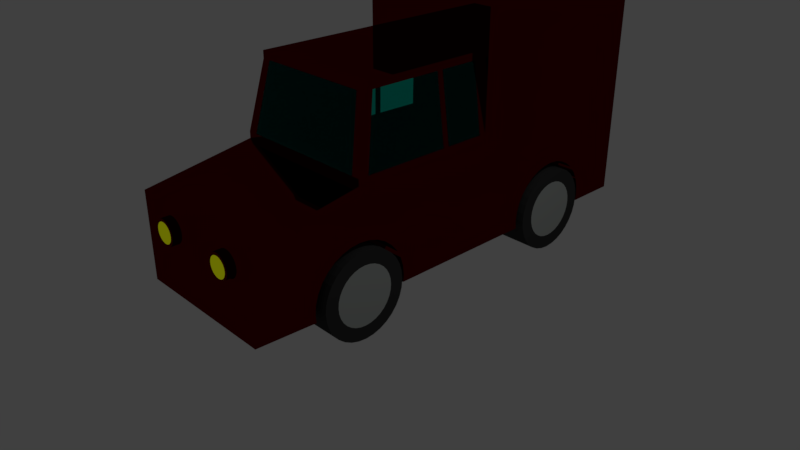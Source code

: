 # Source: BigTruckModel.blend  (saved by Blender 2.78.0; exported with 4.5.12 LTS)
import bpy
from mathutils import Matrix  # noqa: F401  (used for matrix-valued properties, if any)

bpy.ops.wm.read_factory_settings(use_empty=True)
scene = bpy.context.scene
scene.name = 'Scene'

# ---- collections
col_collection_1 = bpy.data.collections.new('Collection 1'); scene.collection.children.link(col_collection_1)

# ---- materials (node trees are filled in below, after node groups)
mat_tire = bpy.data.materials.new('tire')
mat_tire.alpha_threshold = 0.0
mat_tire.roughness = 0.5
mat_wheel_002 = bpy.data.materials.new('Wheel.002')
mat_wheel_002.alpha_threshold = 0.0
mat_wheel_002.roughness = 0.5
mat_bodyred = bpy.data.materials.new('BodyRED')
mat_bodyred.alpha_threshold = 0.0
mat_bodyred.roughness = 0.5
mat_windows = bpy.data.materials.new('WINDOWS')
mat_windows.alpha_threshold = 0.0
mat_windows.roughness = 0.5
mat_light = bpy.data.materials.new('LIGHT')
mat_light.alpha_threshold = 0.0
mat_light.roughness = 0.5

# ---- material node trees
mat_tire.use_nodes = True; mat_tire.node_tree.nodes.clear()
_N = mat_tire.node_tree.nodes; _L = mat_tire.node_tree.links
n0 = _N.new('ShaderNodeOutputMaterial'); n0.name = 'Material Output'; n0.location = (300, 300)
n1 = _N.new('ShaderNodeBsdfDiffuse'); n1.name = 'Diffuse BSDF'; n1.location = (10, 300)
n1.inputs[0].default_value = (0.04203, 0.04203, 0.04203, 1.0)
_L.new(n1.outputs[0], n0.inputs[0])
n0.is_active_output = True
mat_wheel_002.use_nodes = True; mat_wheel_002.node_tree.nodes.clear()
_N = mat_wheel_002.node_tree.nodes; _L = mat_wheel_002.node_tree.links
n0 = _N.new('ShaderNodeOutputMaterial'); n0.name = 'Material Output'; n0.location = (300, 300)
n1 = _N.new('ShaderNodeBsdfDiffuse'); n1.name = 'Diffuse BSDF'; n1.location = (10, 300)
n1.inputs[0].default_value = (0.4389, 0.4672, 0.4479, 1.0)
_L.new(n1.outputs[0], n0.inputs[0])
n0.is_active_output = True
mat_bodyred.use_nodes = True; mat_bodyred.node_tree.nodes.clear()
_N = mat_bodyred.node_tree.nodes; _L = mat_bodyred.node_tree.links
n0 = _N.new('ShaderNodeOutputMaterial'); n0.name = 'Material Output'; n0.location = (300, 300)
n1 = _N.new('ShaderNodeBsdfAnisotropic'); n1.name = 'Glossy BSDF'; n1.location = (10, 300)
n1.distribution = 'GGX'
n1.inputs[0].default_value = (0.1329, 0.0, 0.001623, 1.0)
n1.inputs[1].default_value = 0.0
_L.new(n1.outputs[0], n0.inputs[0])
n0.is_active_output = True
mat_windows.use_nodes = True; mat_windows.node_tree.nodes.clear()
_N = mat_windows.node_tree.nodes; _L = mat_windows.node_tree.links
n0 = _N.new('ShaderNodeOutputMaterial'); n0.name = 'Material Output'; n0.location = (300, 300)
n1 = _N.new('ShaderNodeBsdfGlass'); n1.name = 'Glass BSDF'; n1.location = (10, 300)
n1.distribution = 'BECKMANN'
n1.inputs[0].default_value = (0.0, 0.8, 0.6873, 1.0)
n1.inputs[2].default_value = 1.45
_L.new(n1.outputs[0], n0.inputs[0])
n0.is_active_output = True
mat_light.use_nodes = True; mat_light.node_tree.nodes.clear()
_N = mat_light.node_tree.nodes; _L = mat_light.node_tree.links
n0 = _N.new('ShaderNodeOutputMaterial'); n0.name = 'Material Output'; n0.location = (300, 300)
n1 = _N.new('ShaderNodeEmission'); n1.name = 'Emission'; n1.location = (10, 300)
n1.inputs[0].default_value = (0.14, 0.1523, 0.0007241, 1.0)
_L.new(n1.outputs[0], n0.inputs[0])
n0.is_active_output = True

# ---- world
world_world = bpy.data.worlds.new('World'); scene.world = world_world
world_world.color = (0.05088, 0.05088, 0.05088)
world_world.use_sun_shadow = False
world_world.sun_shadow_jitter_overblur = 0.0
world_world.cycles.sampling_method = 'MANUAL'

# ---- cameras
cam_camera = bpy.data.cameras.new('Camera')
cam_camera.clip_end = 100.0
cam_camera.lens = 35.0
cam_camera.sensor_width = 32.0
cam_camera.sensor_height = 18.0
cam_camera.ortho_scale = 7.314
cam_camera.dof.focus_distance = 0.0

# ---- lights
light_lamp = bpy.data.lights.new('Lamp', 'POINT')
light_lamp.transmission_factor = 0.0
light_lamp.cutoff_distance = 30.0
light_lamp.energy = 100.0
light_lamp.shadow_buffer_clip_start = 1.001
light_lamp.shadow_soft_size = 0.1
light_lamp.shadow_maximum_resolution = 0.006
light_lamp.use_absolute_resolution = True

# ---- meshes
me_cylinder_002 = bpy.data.meshes.new('Cylinder.002')
me_cylinder_002.from_pydata([(1.854e-07, -4.201, 3.578), (1.713e-07, -4.201, 5.318), (0.1697, -4.218, 3.578), (0.1697, -4.218, 5.318), (0.3328, -4.267, 3.578), (0.3328, -4.267, 5.318), (0.4832, -4.347, 3.578), (0.4832, -4.347, 5.318), (0.615, -4.456, 3.578), (0.615, -4.456, 5.318), (0.7231, -4.587, 3.578), (0.7231, -4.587, 5.318), (0.8035, -4.738, 3.578), (0.8035, -4.738, 5.318), (0.853, -4.901, 3.578), (0.853, -4.901, 5.318), (0.8697, -5.07, 3.578), (0.8697, -5.07, 5.318), (0.853, -5.24, 3.578), (0.853, -5.24, 5.318), (0.8035, -5.403, 3.578), (0.8035, -5.403, 5.318), (0.7231, -5.554, 3.578), (0.7231, -5.554, 5.318), (0.615, -5.685, 3.578), (0.615, -5.685, 5.318), (0.4832, -5.794, 3.578), (0.4832, -5.794, 5.318), (0.3328, -5.874, 3.578), (0.3328, -5.874, 5.318), (0.1697, -5.923, 3.578), (0.1697, -5.923, 5.318), (-8.086e-08, -5.94, 3.578), (-9.505e-08, -5.94, 5.318), (-0.1697, -5.923, 3.578), (-0.1697, -5.923, 5.318), (-0.3328, -5.874, 3.578), (-0.3328, -5.874, 5.318), (-0.4832, -5.794, 3.578), (-0.4832, -5.794, 5.318), (-0.615, -5.685, 3.578), (-0.615, -5.685, 5.318), (-0.7231, -5.554, 3.578), (-0.7231, -5.554, 5.318), (-0.8035, -5.403, 3.578), (-0.8035, -5.403, 5.318), (-0.853, -5.24, 3.578), (-0.853, -5.24, 5.318), (-0.8697, -5.07, 3.578), (-0.8697, -5.07, 5.318), (-0.853, -4.901, 3.578), (-0.853, -4.901, 5.318), (-0.8035, -4.738, 3.578), (-0.8035, -4.738, 5.318), (-0.7231, -4.587, 3.578), (-0.7231, -4.587, 5.318), (-0.615, -4.456, 3.578), (-0.615, -4.456, 5.318), (-0.4832, -4.347, 3.578), (-0.4832, -4.347, 5.318), (-0.3328, -4.267, 3.578), (-0.3328, -4.267, 5.318), (-0.1697, -4.218, 3.578), (-0.1697, -4.218, 5.318), (0.1162, -4.486, 5.318), (2.011e-07, -4.475, 5.318), (0.2279, -4.52, 5.318), (0.3309, -4.575, 5.318), (0.4212, -4.649, 5.318), (0.4952, -4.74, 5.318), (0.5503, -4.843, 5.318), (0.5842, -4.954, 5.318), (0.5956, -5.07, 5.318), (0.5842, -5.187, 5.318), (0.5503, -5.298, 5.318), (0.4952, -5.401, 5.318), (0.4212, -5.492, 5.318), (0.3309, -5.566, 5.318), (0.2279, -5.621, 5.318), (0.1162, -5.655, 5.318), (1.872e-08, -5.666, 5.318), (-0.1162, -5.655, 5.318), (-0.2279, -5.621, 5.318), (-0.3309, -5.566, 5.318), (-0.4212, -5.492, 5.318), (-0.4952, -5.401, 5.318), (-0.5503, -5.298, 5.318), (-0.5842, -5.187, 5.318), (-0.5956, -5.07, 5.318), (-0.5842, -4.954, 5.318), (-0.5503, -4.843, 5.318), (-0.4952, -4.74, 5.318), (-0.4212, -4.649, 5.318), (-0.3309, -4.575, 5.318), (-0.2279, -4.52, 5.318), (-0.1162, -4.486, 5.318), (1.854e-07, 0.8568, 3.578), (1.713e-07, 0.8568, 5.318), (0.1697, 0.8401, 3.578), (0.1697, 0.8401, 5.318), (0.3328, 0.7906, 3.578), (0.3328, 0.7906, 5.318), (0.4832, 0.7102, 3.578), (0.4832, 0.7102, 5.318), (0.615, 0.6021, 3.578), (0.615, 0.6021, 5.318), (0.7231, 0.4703, 3.578), (0.7231, 0.4703, 5.318), (0.8035, 0.3199, 3.578), (0.8035, 0.3199, 5.318), (0.853, 0.1568, 3.578), (0.853, 0.1568, 5.318), (0.8697, -0.01289, 3.578), (0.8697, -0.01289, 5.318), (0.853, -0.1826, 3.578), (0.853, -0.1826, 5.318), (0.8035, -0.3457, 3.578), (0.8035, -0.3457, 5.318), (0.7231, -0.4961, 3.578), (0.7231, -0.4961, 5.318), (0.615, -0.6278, 3.578), (0.615, -0.6278, 5.318), (0.4832, -0.736, 3.578), (0.4832, -0.736, 5.318), (0.3328, -0.8164, 3.578), (0.3328, -0.8164, 5.318), (0.1697, -0.8659, 3.578), (0.1697, -0.8659, 5.318), (-8.086e-08, -0.8826, 3.578), (-9.505e-08, -0.8826, 5.318), (-0.1697, -0.8659, 3.578), (-0.1697, -0.8659, 5.318), (-0.3328, -0.8164, 3.578), (-0.3328, -0.8164, 5.318), (-0.4832, -0.736, 3.578), (-0.4832, -0.736, 5.318), (-0.615, -0.6278, 3.578), (-0.615, -0.6278, 5.318), (-0.7231, -0.4961, 3.578), (-0.7231, -0.4961, 5.318), (-0.8035, -0.3457, 3.578), (-0.8035, -0.3457, 5.318), (-0.853, -0.1826, 3.578), (-0.853, -0.1826, 5.318), (-0.8697, -0.01289, 3.578), (-0.8697, -0.01289, 5.318), (-0.853, 0.1568, 3.578), (-0.853, 0.1568, 5.318), (-0.8035, 0.3199, 3.578), (-0.8035, 0.3199, 5.318), (-0.7231, 0.4703, 3.578), (-0.7231, 0.4703, 5.318), (-0.615, 0.6021, 3.578), (-0.615, 0.6021, 5.318), (-0.4832, 0.7102, 3.578), (-0.4832, 0.7102, 5.318), (-0.3328, 0.7906, 3.578), (-0.3328, 0.7906, 5.318), (-0.1697, 0.8401, 3.578), (-0.1697, 0.8401, 5.318), (0.1162, 0.5713, 5.318), (2.011e-07, 0.5827, 5.318), (0.2279, 0.5374, 5.318), (0.3309, 0.4823, 5.318), (0.4212, 0.4083, 5.318), (0.4952, 0.318, 5.318), (0.5503, 0.215, 5.318), (0.5842, 0.1033, 5.318), (0.5956, -0.01289, 5.318), (0.5842, -0.1291, 5.318), (0.5503, -0.2408, 5.318), (0.4952, -0.3438, 5.318), (0.4212, -0.4341, 5.318), (0.3309, -0.5081, 5.318), (0.2279, -0.5632, 5.318), (0.1162, -0.5971, 5.318), (1.872e-08, -0.6085, 5.318), (-0.1162, -0.5971, 5.318), (-0.2279, -0.5632, 5.318), (-0.3309, -0.5081, 5.318), (-0.4212, -0.4341, 5.318), (-0.4952, -0.3438, 5.318), (-0.5503, -0.2408, 5.318), (-0.5842, -0.1291, 5.318), (-0.5956, -0.01289, 5.318), (-0.5842, 0.1033, 5.318), (-0.5503, 0.215, 5.318), (-0.4952, 0.318, 5.318), (-0.4212, 0.4083, 5.318), (-0.3309, 0.4823, 5.318), (-0.2279, 0.5374, 5.318), (-0.1162, 0.5713, 5.318), (2.32e-07, -4.201, 0.8597), (1.681e-07, -4.201, -0.8796), (-0.1697, -4.218, 0.8597), (-0.1697, -4.218, -0.8796), (-0.3328, -4.267, 0.8597), (-0.3328, -4.267, -0.8796), (-0.4832, -4.347, 0.8597), (-0.4832, -4.347, -0.8796), (-0.615, -4.456, 0.8597), (-0.615, -4.456, -0.8796), (-0.7231, -4.587, 0.8597), (-0.7231, -4.587, -0.8796), (-0.8035, -4.738, 0.8597), (-0.8035, -4.738, -0.8796), (-0.853, -4.901, 0.8597), (-0.853, -4.901, -0.8796), (-0.8697, -5.07, 0.8597), (-0.8697, -5.07, -0.8796), (-0.853, -5.24, 0.8597), (-0.853, -5.24, -0.8796), (-0.8035, -5.403, 0.8597), (-0.8035, -5.403, -0.8796), (-0.7231, -5.554, 0.8597), (-0.7231, -5.554, -0.8796), (-0.615, -5.685, 0.8597), (-0.615, -5.685, -0.8796), (-0.4832, -5.794, 0.8597), (-0.4832, -5.794, -0.8796), (-0.3328, -5.874, 0.8597), (-0.3328, -5.874, -0.8796), (-0.1697, -5.923, 0.8597), (-0.1697, -5.923, -0.8796), (4.983e-07, -5.94, 0.8597), (4.344e-07, -5.94, -0.8796), (0.1697, -5.923, 0.8597), (0.1697, -5.923, -0.8796), (0.3328, -5.874, 0.8597), (0.3328, -5.874, -0.8796), (0.4832, -5.794, 0.8597), (0.4832, -5.794, -0.8796), (0.615, -5.685, 0.8597), (0.615, -5.685, -0.8796), (0.7231, -5.554, 0.8597), (0.7231, -5.554, -0.8796), (0.8035, -5.403, 0.8597), (0.8035, -5.403, -0.8796), (0.853, -5.24, 0.8597), (0.853, -5.24, -0.8796), (0.8697, -5.07, 0.8597), (0.8697, -5.07, -0.8796), (0.853, -4.901, 0.8597), (0.853, -4.901, -0.8796), (0.8035, -4.738, 0.8597), (0.8035, -4.738, -0.8796), (0.7231, -4.587, 0.8597), (0.7231, -4.587, -0.8796), (0.615, -4.456, 0.8597), (0.615, -4.456, -0.8796), (0.4832, -4.347, 0.8597), (0.4832, -4.347, -0.8796), (0.3328, -4.267, 0.8597), (0.3328, -4.267, -0.8796), (0.1697, -4.218, 0.8597), (0.1697, -4.218, -0.8796), (-0.1162, -4.486, -0.8796), (1.382e-07, -4.475, -0.8796), (-0.2279, -4.52, -0.8796), (-0.3309, -4.575, -0.8796), (-0.4212, -4.649, -0.8796), (-0.4952, -4.74, -0.8796), (-0.5503, -4.843, -0.8796), (-0.5842, -4.954, -0.8796), (-0.5956, -5.07, -0.8796), (-0.5842, -5.187, -0.8796), (-0.5503, -5.298, -0.8796), (-0.4952, -5.401, -0.8796), (-0.4212, -5.492, -0.8796), (-0.3309, -5.566, -0.8796), (-0.2279, -5.621, -0.8796), (-0.1162, -5.655, -0.8796), (3.206e-07, -5.666, -0.8796), (0.1162, -5.655, -0.8796), (0.2279, -5.621, -0.8796), (0.3309, -5.566, -0.8796), (0.4212, -5.492, -0.8796), (0.4952, -5.401, -0.8796), (0.5503, -5.298, -0.8796), (0.5842, -5.187, -0.8796), (0.5956, -5.07, -0.8796), (0.5842, -4.954, -0.8796), (0.5503, -4.843, -0.8796), (0.4952, -4.74, -0.8796), (0.4212, -4.649, -0.8796), (0.3309, -4.575, -0.8796), (0.2279, -4.52, -0.8796), (0.1162, -4.486, -0.8796), (2.32e-07, 0.8568, 0.8597), (1.681e-07, 0.8568, -0.8796), (-0.1697, 0.8401, 0.8597), (-0.1697, 0.8401, -0.8796), (-0.3328, 0.7906, 0.8597), (-0.3328, 0.7906, -0.8796), (-0.4832, 0.7102, 0.8597), (-0.4832, 0.7102, -0.8796), (-0.615, 0.6021, 0.8597), (-0.615, 0.6021, -0.8796), (-0.7231, 0.4703, 0.8597), (-0.7231, 0.4703, -0.8796), (-0.8035, 0.3199, 0.8597), (-0.8035, 0.3199, -0.8796), (-0.853, 0.1568, 0.8597), (-0.853, 0.1568, -0.8796), (-0.8697, -0.01289, 0.8597), (-0.8697, -0.01289, -0.8796), (-0.853, -0.1826, 0.8597), (-0.853, -0.1826, -0.8796), (-0.8035, -0.3457, 0.8597), (-0.8035, -0.3457, -0.8796), (-0.7231, -0.4961, 0.8597), (-0.7231, -0.4961, -0.8796), (-0.615, -0.6278, 0.8597), (-0.615, -0.6278, -0.8796), (-0.4832, -0.736, 0.8597), (-0.4832, -0.736, -0.8796), (-0.3328, -0.8164, 0.8597), (-0.3328, -0.8164, -0.8796), (-0.1697, -0.8659, 0.8597), (-0.1697, -0.8659, -0.8796), (4.983e-07, -0.8826, 0.8597), (4.344e-07, -0.8826, -0.8796), (0.1697, -0.8659, 0.8597), (0.1697, -0.8659, -0.8796), (0.3328, -0.8164, 0.8597), (0.3328, -0.8164, -0.8796), (0.4832, -0.736, 0.8597), (0.4832, -0.736, -0.8796), (0.615, -0.6278, 0.8597), (0.615, -0.6278, -0.8796), (0.7231, -0.4961, 0.8597), (0.7231, -0.4961, -0.8796), (0.8035, -0.3457, 0.8597), (0.8035, -0.3457, -0.8796), (0.853, -0.1826, 0.8597), (0.853, -0.1826, -0.8796), (0.8697, -0.01289, 0.8597), (0.8697, -0.01289, -0.8796), (0.853, 0.1568, 0.8597), (0.853, 0.1568, -0.8796), (0.8035, 0.3199, 0.8597), (0.8035, 0.3199, -0.8796), (0.7231, 0.4703, 0.8597), (0.7231, 0.4703, -0.8796), (0.615, 0.6021, 0.8597), (0.615, 0.6021, -0.8796), (0.4832, 0.7102, 0.8597), (0.4832, 0.7102, -0.8796), (0.3328, 0.7906, 0.8597), (0.3328, 0.7906, -0.8796), (0.1697, 0.8401, 0.8597), (0.1697, 0.8401, -0.8796), (-0.1162, 0.5713, -0.8796), (1.382e-07, 0.5827, -0.8796), (-0.2279, 0.5374, -0.8796), (-0.3309, 0.4823, -0.8796), (-0.4212, 0.4083, -0.8796), (-0.4952, 0.318, -0.8796), (-0.5503, 0.215, -0.8796), (-0.5842, 0.1033, -0.8796), (-0.5956, -0.01289, -0.8796), (-0.5842, -0.1291, -0.8796), (-0.5503, -0.2408, -0.8796), (-0.4952, -0.3438, -0.8796), (-0.4212, -0.4341, -0.8796), (-0.3309, -0.5081, -0.8796), (-0.2279, -0.5632, -0.8796), (-0.1162, -0.5971, -0.8796), (3.206e-07, -0.6085, -0.8796), (0.1162, -0.5971, -0.8796), (0.2279, -0.5632, -0.8796), (0.3309, -0.5081, -0.8796), (0.4212, -0.4341, -0.8796), (0.4952, -0.3438, -0.8796), (0.5503, -0.2408, -0.8796), (0.5842, -0.1291, -0.8796), (0.5956, -0.01289, -0.8796), (0.5842, 0.1033, -0.8796), (0.5503, 0.215, -0.8796), (0.4952, 0.318, -0.8796), (0.4212, 0.4083, -0.8796), (0.3309, 0.4823, -0.8796), (0.2279, 0.5374, -0.8796), (0.1162, 0.5713, -0.8796)], [], [(0, 1, 3, 2), (2, 3, 5, 4), (4, 5, 7, 6), (6, 7, 9, 8), (8, 9, 11, 10), (10, 11, 13, 12), (12, 13, 15, 14), (14, 15, 17, 16), (16, 17, 19, 18), (18, 19, 21, 20), (20, 21, 23, 22), (22, 23, 25, 24), (24, 25, 27, 26), (26, 27, 29, 28), (28, 29, 31, 30), (30, 31, 33, 32), (32, 33, 35, 34), (34, 35, 37, 36), (36, 37, 39, 38), (38, 39, 41, 40), (40, 41, 43, 42), (42, 43, 45, 44), (44, 45, 47, 46), (46, 47, 49, 48), (48, 49, 51, 50), (50, 51, 53, 52), (52, 53, 55, 54), (54, 55, 57, 56), (56, 57, 59, 58), (58, 59, 61, 60), (7, 5, 66, 67), (60, 61, 63, 62), (62, 63, 1, 0), (0, 2, 4, 6, 8, 10, 12, 14, 16, 18, 20, 22, 24, 26, 28, 30, 32, 34, 36, 38, 40, 42, 44, 46, 48, 50, 52, 54, 56, 58, 60, 62), (64, 65, 95, 94, 93, 92, 91, 90, 89, 88, 87, 86, 85, 84, 83, 82, 81, 80, 79, 78, 77, 76, 75, 74, 73, 72, 71, 70, 69, 68, 67, 66), (25, 23, 75, 76), (43, 41, 84, 85), (61, 59, 93, 94), (17, 15, 71, 72), (35, 33, 80, 81), (53, 51, 89, 90), (9, 7, 67, 68), (27, 25, 76, 77), (45, 43, 85, 86), (63, 61, 94, 95), (19, 17, 72, 73), (37, 35, 81, 82), (55, 53, 90, 91), (11, 9, 68, 69), (29, 27, 77, 78), (47, 45, 86, 87), (3, 1, 65, 64), (1, 63, 95, 65), (21, 19, 73, 74), (39, 37, 82, 83), (57, 55, 91, 92), (13, 11, 69, 70), (31, 29, 78, 79), (49, 47, 87, 88), (5, 3, 64, 66), (23, 21, 74, 75), (41, 39, 83, 84), (59, 57, 92, 93), (15, 13, 70, 71), (33, 31, 79, 80), (51, 49, 88, 89), (96, 97, 99, 98), (98, 99, 101, 100), (100, 101, 103, 102), (102, 103, 105, 104), (104, 105, 107, 106), (106, 107, 109, 108), (108, 109, 111, 110), (110, 111, 113, 112), (112, 113, 115, 114), (114, 115, 117, 116), (116, 117, 119, 118), (118, 119, 121, 120), (120, 121, 123, 122), (122, 123, 125, 124), (124, 125, 127, 126), (126, 127, 129, 128), (128, 129, 131, 130), (130, 131, 133, 132), (132, 133, 135, 134), (134, 135, 137, 136), (136, 137, 139, 138), (138, 139, 141, 140), (140, 141, 143, 142), (142, 143, 145, 144), (144, 145, 147, 146), (146, 147, 149, 148), (148, 149, 151, 150), (150, 151, 153, 152), (152, 153, 155, 154), (154, 155, 157, 156), (103, 101, 162, 163), (156, 157, 159, 158), (158, 159, 97, 96), (96, 98, 100, 102, 104, 106, 108, 110, 112, 114, 116, 118, 120, 122, 124, 126, 128, 130, 132, 134, 136, 138, 140, 142, 144, 146, 148, 150, 152, 154, 156, 158), (160, 161, 191, 190, 189, 188, 187, 186, 185, 184, 183, 182, 181, 180, 179, 178, 177, 176, 175, 174, 173, 172, 171, 170, 169, 168, 167, 166, 165, 164, 163, 162), (121, 119, 171, 172), (139, 137, 180, 181), (157, 155, 189, 190), (113, 111, 167, 168), (131, 129, 176, 177), (149, 147, 185, 186), (105, 103, 163, 164), (123, 121, 172, 173), (141, 139, 181, 182), (159, 157, 190, 191), (115, 113, 168, 169), (133, 131, 177, 178), (151, 149, 186, 187), (107, 105, 164, 165), (125, 123, 173, 174), (143, 141, 182, 183), (99, 97, 161, 160), (97, 159, 191, 161), (117, 115, 169, 170), (135, 133, 178, 179), (153, 151, 187, 188), (109, 107, 165, 166), (127, 125, 174, 175), (145, 143, 183, 184), (101, 99, 160, 162), (119, 117, 170, 171), (137, 135, 179, 180), (155, 153, 188, 189), (111, 109, 166, 167), (129, 127, 175, 176), (147, 145, 184, 185), (192, 193, 195, 194), (194, 195, 197, 196), (196, 197, 199, 198), (198, 199, 201, 200), (200, 201, 203, 202), (202, 203, 205, 204), (204, 205, 207, 206), (206, 207, 209, 208), (208, 209, 211, 210), (210, 211, 213, 212), (212, 213, 215, 214), (214, 215, 217, 216), (216, 217, 219, 218), (218, 219, 221, 220), (220, 221, 223, 222), (222, 223, 225, 224), (224, 225, 227, 226), (226, 227, 229, 228), (228, 229, 231, 230), (230, 231, 233, 232), (232, 233, 235, 234), (234, 235, 237, 236), (236, 237, 239, 238), (238, 239, 241, 240), (240, 241, 243, 242), (242, 243, 245, 244), (244, 245, 247, 246), (246, 247, 249, 248), (248, 249, 251, 250), (250, 251, 253, 252), (199, 197, 258, 259), (252, 253, 255, 254), (254, 255, 193, 192), (192, 194, 196, 198, 200, 202, 204, 206, 208, 210, 212, 214, 216, 218, 220, 222, 224, 226, 228, 230, 232, 234, 236, 238, 240, 242, 244, 246, 248, 250, 252, 254), (256, 257, 287, 286, 285, 284, 283, 282, 281, 280, 279, 278, 277, 276, 275, 274, 273, 272, 271, 270, 269, 268, 267, 266, 265, 264, 263, 262, 261, 260, 259, 258), (217, 215, 267, 268), (235, 233, 276, 277), (253, 251, 285, 286), (209, 207, 263, 264), (227, 225, 272, 273), (245, 243, 281, 282), (201, 199, 259, 260), (219, 217, 268, 269), (237, 235, 277, 278), (255, 253, 286, 287), (211, 209, 264, 265), (229, 227, 273, 274), (247, 245, 282, 283), (203, 201, 260, 261), (221, 219, 269, 270), (239, 237, 278, 279), (195, 193, 257, 256), (193, 255, 287, 257), (213, 211, 265, 266), (231, 229, 274, 275), (249, 247, 283, 284), (205, 203, 261, 262), (223, 221, 270, 271), (241, 239, 279, 280), (197, 195, 256, 258), (215, 213, 266, 267), (233, 231, 275, 276), (251, 249, 284, 285), (207, 205, 262, 263), (225, 223, 271, 272), (243, 241, 280, 281), (288, 289, 291, 290), (290, 291, 293, 292), (292, 293, 295, 294), (294, 295, 297, 296), (296, 297, 299, 298), (298, 299, 301, 300), (300, 301, 303, 302), (302, 303, 305, 304), (304, 305, 307, 306), (306, 307, 309, 308), (308, 309, 311, 310), (310, 311, 313, 312), (312, 313, 315, 314), (314, 315, 317, 316), (316, 317, 319, 318), (318, 319, 321, 320), (320, 321, 323, 322), (322, 323, 325, 324), (324, 325, 327, 326), (326, 327, 329, 328), (328, 329, 331, 330), (330, 331, 333, 332), (332, 333, 335, 334), (334, 335, 337, 336), (336, 337, 339, 338), (338, 339, 341, 340), (340, 341, 343, 342), (342, 343, 345, 344), (344, 345, 347, 346), (346, 347, 349, 348), (295, 293, 354, 355), (348, 349, 351, 350), (350, 351, 289, 288), (288, 290, 292, 294, 296, 298, 300, 302, 304, 306, 308, 310, 312, 314, 316, 318, 320, 322, 324, 326, 328, 330, 332, 334, 336, 338, 340, 342, 344, 346, 348, 350), (352, 353, 383, 382, 381, 380, 379, 378, 377, 376, 375, 374, 373, 372, 371, 370, 369, 368, 367, 366, 365, 364, 363, 362, 361, 360, 359, 358, 357, 356, 355, 354), (313, 311, 363, 364), (331, 329, 372, 373), (349, 347, 381, 382), (305, 303, 359, 360), (323, 321, 368, 369), (341, 339, 377, 378), (297, 295, 355, 356), (315, 313, 364, 365), (333, 331, 373, 374), (351, 349, 382, 383), (307, 305, 360, 361), (325, 323, 369, 370), (343, 341, 378, 379), (299, 297, 356, 357), (317, 315, 365, 366), (335, 333, 374, 375), (291, 289, 353, 352), (289, 351, 383, 353), (309, 307, 361, 362), (327, 325, 370, 371), (345, 343, 379, 380), (301, 299, 357, 358), (319, 317, 366, 367), (337, 335, 375, 376), (293, 291, 352, 354), (311, 309, 362, 363), (329, 327, 371, 372), (347, 345, 380, 381), (303, 301, 358, 359), (321, 319, 367, 368), (339, 337, 376, 377)])
me_cylinder_002.polygons.foreach_set('material_index', [0, 0, 0, 0, 0, 0, 0, 0, 0, 0, 0, 0, 0, 0, 0, 0, 0, 0, 0, 0, 0, 0, 0, 0, 0, 0, 0, 0, 0, 0, 0, 0, 0, 0, 1, 0, 0, 0, 0, 0, 0, 0, 0, 0, 0, 0, 0, 0, 0, 0, 0, 0, 0, 0, 0, 0, 0, 0, 0, 0, 0, 0, 0, 0, 0, 0, 0, 0, 0, 0, 0, 0, 0, 0, 0, 0, 0, 0, 0, 0, 0, 0, 0, 0, 0, 0, 0, 0, 0, 0, 0, 0, 0, 0, 0, 0, 0, 0, 0, 0, 1, 0, 0, 0, 0, 0, 0, 0, 0, 0, 0, 0, 0, 0, 0, 0, 0, 0, 0, 0, 0, 0, 0, 0, 0, 0, 0, 0, 0, 0, 0, 0, 0, 0, 0, 0, 0, 0, 0, 0, 0, 0, 0, 0, 0, 0, 0, 0, 0, 0, 0, 0, 0, 0, 0, 0, 0, 0, 0, 0, 0, 0, 0, 0, 0, 0, 1, 0, 0, 0, 0, 0, 0, 0, 0, 0, 0, 0, 0, 0, 0, 0, 0, 0, 0, 0, 0, 0, 0, 0, 0, 0, 0, 0, 0, 0, 0, 0, 0, 0, 0, 0, 0, 0, 0, 0, 0, 0, 0, 0, 0, 0, 0, 0, 0, 0, 0, 0, 0, 0, 0, 0, 0, 0, 0, 0, 0, 0, 0, 0, 0, 0, 1, 0, 0, 0, 0, 0, 0, 0, 0, 0, 0, 0, 0, 0, 0, 0, 0, 0, 0, 0, 0, 0, 0, 0, 0, 0, 0, 0, 0, 0, 0, 0])
me_cylinder_002.materials.append(mat_tire)
me_cylinder_002.materials.append(mat_wheel_002)
me_cylinder_002.use_remesh_preserve_volume = False
me_cylinder_002.use_remesh_preserve_attributes = False
me_cylinder_002.use_mirror_vertex_groups = False
me_cylinder_002.update()
me_cube = bpy.data.meshes.new('Cube')
me_cube.from_pydata([(-0.4055, -0.337, -0.8676), (-0.4055, -1.654, -0.8676), (-0.4055, -1.642, -0.6876), (-0.4055, -1.604, -0.5145), (-0.4055, -1.543, -0.355), (-0.4055, -1.461, -0.2151), (-0.4055, -1.362, -0.1004), (-0.4055, -1.248, -0.01512), (-0.4055, -1.124, 0.03739), (-0.4055, -0.9956, 0.05512), (-0.4055, -0.8671, 0.03739), (-0.4055, -0.7435, -0.01512), (-0.4055, -0.6297, -0.1004), (-0.4055, -0.5299, -0.2151), (-0.4055, -0.448, -0.355), (-0.4055, -0.3871, -0.5145), (-0.4055, -0.3496, -0.6876), (-0.4055, 3.014, -0.8676), (-0.4055, 1.696, -0.8676), (-0.4055, 1.709, -0.6876), (-0.4055, 1.747, -0.5145), (-0.4055, 1.807, -0.355), (-0.4055, 1.889, -0.2151), (-0.4055, 1.989, -0.1004), (-0.4055, 2.103, -0.01512), (-0.4055, 2.227, 0.03739), (-0.4055, 2.355, 0.05512), (-0.4055, 2.484, 0.03739), (-0.4055, 2.607, -0.01512), (-0.4055, 2.721, -0.1004), (-0.4055, 2.821, -0.2151), (-0.4055, 2.903, -0.355), (-0.4055, 2.964, -0.5145), (-0.4055, 3.001, -0.6876), (0.4246, 3.014, -0.8676), (0.4246, 1.696, -0.8676), (0.4246, 1.709, -0.6876), (0.4246, 1.747, -0.5145), (0.4246, 1.807, -0.355), (0.4246, 1.889, -0.2151), (0.4246, 1.989, -0.1004), (0.4246, 2.103, -0.01512), (0.4246, 2.227, 0.03739), (0.4246, 2.355, 0.05512), (0.4246, 2.484, 0.03739), (0.4246, 2.607, -0.01512), (0.4246, 2.721, -0.1004), (0.4246, 2.821, -0.2151), (0.4246, 2.903, -0.355), (0.4246, 2.964, -0.5145), (0.4246, 3.001, -0.6876), (0.4246, -0.337, -0.8676), (0.4246, -1.654, -0.8676), (0.4246, -1.642, -0.6876), (0.4246, -1.604, -0.5145), (0.4246, -1.543, -0.355), (0.4246, -1.461, -0.2151), (0.4246, -1.362, -0.1004), (0.4246, -1.248, -0.01512), (0.4246, -1.124, 0.03739), (0.4246, -0.9956, 0.05512), (0.4246, -0.8671, 0.03739), (0.4246, -0.7435, -0.01512), (0.4246, -0.6297, -0.1004), (0.4246, -0.5299, -0.2151), (0.4246, -0.448, -0.355), (0.4246, -0.3871, -0.5145), (0.4246, -0.3496, -0.6876), (1.0, 1.0, -1.0), (-1.0, 1.0, -1.0), (1.0, 1.0, 1.0), (1.0, -1.0, 1.0), (-1.0, -1.0, 1.0), (-1.0, 1.0, 1.0), (1.0, -2.448, -0.9543), (-1.0, -2.448, -0.9543), (1.0, -2.448, 0.6602), (-1.0, -2.448, 0.6602), (1.0, 3.706, -1.0), (-1.0, 3.706, -1.0), (1.0, 3.706, 1.0), (-1.0, 3.706, 1.0), (0.8757, 1.0, 2.499), (0.8757, -0.8137, 2.499), (-0.8744, 1.0, 2.499), (-0.8744, -0.8137, 2.499), (-0.8661, 1.0, -1.0), (-0.8661, 1.0, 1.0), (-0.8661, -1.0, 1.0), (-0.8661, -2.448, -0.9543), (-0.8661, -2.448, 0.6602), (-0.8661, 3.706, -1.0), (-0.8661, 3.706, 1.0), (-0.7573, 1.0, 2.499), (-0.7573, -0.8137, 2.499), (0.8918, 1.0, -1.0), (0.8918, 1.0, 1.0), (0.8918, -1.0, 1.0), (0.8918, -2.448, -0.9543), (0.8918, -2.448, 0.6602), (0.8918, 3.706, -1.0), (0.8918, 3.706, 1.0), (0.781, 1.0, 2.499), (0.781, -0.8137, 2.499), (1.0, -1.0, 1.121), (-1.0, -1.0, 1.121), (1.0, 1.0, 1.121), (-1.0, 1.0, 1.121), (-0.8661, 1.0, 1.121), (-0.8661, -1.0, 1.121), (0.8918, 1.0, 1.121), (0.8918, -1.0, 1.121), (0.8757, -0.8137, 2.363), (0.8757, 1.0, 2.363), (-0.7573, 1.0, 2.363), (-0.7573, -0.8137, 2.363), (0.781, 1.0, 2.363), (0.781, -0.8137, 2.363), (-0.8744, -0.8137, 2.363), (-0.8744, 1.0, 2.363), (1.0, -0.8607, 1.0), (-1.0, -0.8607, 1.0), (0.8757, -0.6744, 2.499), (-0.8744, -0.6744, 2.499), (-0.7573, -0.6744, 2.499), (0.781, -0.6744, 2.499), (-1.0, -0.8607, 1.121), (1.0, -0.8607, 1.121), (-0.8744, -0.6744, 2.363), (0.8757, -0.6744, 2.363), (-1.0, 0.9057, -1.0), (-1.0, 0.9057, 1.0), (-0.8744, 0.9057, 2.499), (-0.8661, 0.9057, -1.0), (0.8918, 0.9057, -1.0), (-1.0, 0.9057, 1.121), (-0.8744, 0.9057, 2.363), (1.0, 0.9057, -1.0), (1.0, 0.9057, 1.0), (0.8757, 0.9057, 2.499), (-0.7573, 0.9057, 2.499), (0.781, 0.9057, 2.499), (1.0, 0.9057, 1.121), (0.8757, 0.9057, 2.363), (1.0, 0.373, -1.0), (1.0, 0.373, 1.0), (0.8757, 0.373, 2.499), (-0.7573, 0.373, 2.499), (0.781, 0.373, 2.499), (1.0, 0.373, 1.121), (0.8757, 0.373, 2.363), (-1.0, 0.373, -1.0), (-1.0, 0.373, 1.0), (-0.8744, 0.373, 2.499), (-0.8661, 0.373, -1.0), (0.8918, 0.373, -1.0), (-1.0, 0.373, 1.121), (-0.8744, 0.373, 2.363), (1.0, 0.2924, -1.0), (1.0, 0.2924, 1.0), (0.8757, 0.2924, 2.499), (-0.7573, 0.2924, 2.499), (0.781, 0.2924, 2.499), (1.0, 0.2924, 1.121), (0.8757, 0.2924, 2.363), (-1.0, 0.2924, -1.0), (-1.0, 0.2924, 1.0), (-0.8744, 0.2924, 2.499), (-0.8661, 0.2924, -1.0), (0.8918, 0.2924, -1.0), (-1.0, 0.2924, 1.121), (-0.8744, 0.2924, 2.363), (-1.0, 1.093, -1.0), (1.0, 1.093, -1.0), (1.0, 1.093, 1.0), (-1.0, 1.093, 1.0), (-0.8661, 1.093, 1.0), (-0.8661, 1.093, -1.0), (0.8918, 1.093, -1.0), (0.8918, 1.093, 1.0), (-1.0, 3.585, -1.0), (-0.8661, 3.585, 1.0), (0.8918, 3.585, 1.0), (1.0, 3.585, -1.0), (1.0, 3.585, 1.0), (-1.0, 3.585, 1.0), (0.8918, 1.093, 0.2272), (-0.8661, 1.093, 0.2272), (-0.8661, 3.585, 0.2272), (0.8918, 3.585, 0.2272), (1.0, -1.461, -0.2151), (1.0, -1.362, -0.1004), (1.0, -1.654, -0.8676), (0.4246, -1.645, -1.0), (1.0, -1.645, -1.0), (0.8918, -1.645, -1.0), (1.0, -1.604, -0.5145), (1.0, -1.642, -0.6876), (1.0, -1.543, -0.355), (-1.0, -1.642, -0.6876), (-1.0, -1.654, -0.8676), (-0.4055, -1.645, -1.0), (-0.8661, -1.645, -1.0), (-1.0, -1.362, -0.1004), (-1.0, -1.543, -0.355), (-1.0, -1.461, -0.2151), (-1.0, -1.604, -0.5145), (-1.0, -1.645, -1.0), (1.0, -0.9956, 0.05512), (1.0, -0.8671, 0.03739), (1.0, -1.124, 0.03739), (1.0, -1.248, -0.01512), (1.0, -1.0, 0.05451), (-1.0, -1.124, 0.03739), (-1.0, -0.9956, 0.05512), (-1.0, -1.0, 0.05451), (-1.0, -0.8671, 0.03739), (-1.0, -1.248, -0.01512), (1.0, -0.7435, -0.01512), (1.0, -0.6297, -0.1004), (1.0, -0.5299, -0.2151), (1.0, -0.448, -0.355), (1.0, -0.8607, 0.03468), (-1.0, -0.6297, -0.1004), (-1.0, -0.5299, -0.2151), (-1.0, -0.448, -0.355), (-1.0, -0.7435, -0.01512), (-1.0, -0.8607, 0.03468), (1.0, 1.696, -0.8676), (0.4246, 1.706, -1.0), (1.0, 1.709, -0.6876), (1.0, 1.706, -1.0), (0.8918, 1.706, -1.0), (-1.0, 1.696, -0.8676), (-0.8661, 1.706, -1.0), (-0.4055, 1.706, -1.0), (-1.0, 1.709, -0.6876), (-1.0, 1.706, -1.0), (1.0, -0.3496, -0.6876), (1.0, -0.337, -0.8676), (0.4246, -0.3463, -1.0), (1.0, -0.3463, -1.0), (0.8918, -0.3463, -1.0), (-1.0, -0.3496, -0.6876), (-1.0, -0.337, -0.8676), (-0.4055, -0.3463, -1.0), (-0.8661, -0.3463, -1.0), (-1.0, -0.3463, -1.0), (1.0, -0.3871, -0.5145), (-1.0, -0.3871, -0.5145), (0.4246, -0.8607, -1.0), (0.4246, -1.0, -1.0), (-0.4055, -0.8607, -1.0), (-0.4055, -1.0, -1.0), (1.0, 1.807, -0.355), (1.0, 1.989, -0.1004), (1.0, 1.889, -0.2151), (1.0, 1.747, -0.5145), (-1.0, 1.989, -0.1004), (-1.0, 1.889, -0.2151), (-1.0, 1.807, -0.355), (-1.0, 1.747, -0.5145), (1.0, 2.355, 0.05512), (1.0, 2.484, 0.03739), (1.0, 2.103, -0.01512), (1.0, 2.227, 0.03739), (-1.0, 2.484, 0.03739), (-1.0, 2.103, -0.01512), (-1.0, 2.355, 0.05512), (-1.0, 2.227, 0.03739), (1.0, 2.607, -0.01512), (1.0, 2.721, -0.1004), (1.0, 2.821, -0.2151), (1.0, 2.903, -0.355), (-0.4055, 2.814, -1.0), (-1.0, 2.821, -0.2151), (-1.0, 2.903, -0.355), (-1.0, 2.607, -0.01512), (-1.0, 2.721, -0.1004), (1.0, 2.964, -0.5145), (1.0, 3.001, -0.6876), (1.0, 3.014, -0.8676), (1.0, 3.004, -1.0), (0.4246, 3.004, -1.0), (0.8918, 3.004, -1.0), (0.9185, 3.004, -1.0), (0.4246, 2.814, -1.0), (-0.4055, 3.004, -1.0), (-1.0, 3.001, -0.6876), (-1.0, 3.014, -0.8676), (-0.8993, 3.004, -1.0), (-0.8661, 3.004, -1.0), (-1.0, 3.004, -1.0), (-1.0, 2.964, -0.5145), (-0.5432, -2.507, 0.3502), (-0.517, -2.507, 0.3466), (-0.5432, -2.167, 0.4002), (-0.5432, -2.507, 0.4002), (-0.5101, -2.167, 0.3956), (-0.5101, -2.507, 0.3956), (-0.4782, -2.167, 0.3821), (-0.4782, -2.507, 0.3821), (-0.4488, -2.167, 0.3601), (-0.4488, -2.507, 0.3601), (-0.423, -2.167, 0.3305), (-0.423, -2.507, 0.3305), (-0.4019, -2.167, 0.2944), (-0.4019, -2.507, 0.2944), (-0.3862, -2.167, 0.2532), (-0.3862, -2.507, 0.2532), (-0.3765, -2.167, 0.2086), (-0.3765, -2.507, 0.2086), (-0.3733, -2.167, 0.1621), (-0.3733, -2.507, 0.1621), (-0.3765, -2.167, 0.1157), (-0.3765, -2.507, 0.1157), (-0.3862, -2.167, 0.07101), (-0.3862, -2.507, 0.07101), (-0.4019, -2.167, 0.02984), (-0.4019, -2.507, 0.02984), (-0.423, -2.167, -0.006238), (-0.423, -2.507, -0.006238), (-0.4488, -2.167, -0.03585), (-0.4488, -2.507, -0.03585), (-0.4782, -2.167, -0.05785), (-0.4782, -2.507, -0.05785), (-0.5101, -2.167, -0.0714), (-0.5101, -2.507, -0.0714), (-0.5432, -2.167, -0.07598), (-0.5432, -2.507, -0.07598), (-0.5764, -2.167, -0.0714), (-0.5764, -2.507, -0.0714), (-0.6083, -2.167, -0.05785), (-0.6083, -2.507, -0.05785), (-0.6376, -2.167, -0.03585), (-0.6376, -2.507, -0.03585), (-0.6634, -2.167, -0.006238), (-0.6634, -2.507, -0.006238), (-0.6845, -2.167, 0.02984), (-0.6845, -2.507, 0.02984), (-0.7002, -2.167, 0.07101), (-0.7002, -2.507, 0.07101), (-0.7099, -2.167, 0.1157), (-0.7099, -2.507, 0.1157), (-0.7132, -2.167, 0.1621), (-0.7132, -2.507, 0.1621), (-0.7099, -2.167, 0.2086), (-0.7099, -2.507, 0.2086), (-0.7002, -2.167, 0.2532), (-0.7002, -2.507, 0.2532), (-0.6845, -2.167, 0.2944), (-0.6845, -2.507, 0.2944), (-0.6634, -2.167, 0.3305), (-0.6634, -2.507, 0.3305), (-0.6376, -2.167, 0.3601), (-0.6376, -2.507, 0.3601), (-0.6083, -2.167, 0.3821), (-0.6083, -2.507, 0.3821), (-0.5764, -2.167, 0.3956), (-0.5764, -2.507, 0.3956), (-0.4918, -2.507, 0.3359), (-0.4686, -2.507, 0.3185), (-0.4483, -2.507, 0.2951), (-0.4316, -2.507, 0.2666), (-0.4192, -2.507, 0.2341), (-0.4115, -2.507, 0.1988), (-0.4089, -2.507, 0.1621), (-0.4115, -2.507, 0.1254), (-0.4192, -2.507, 0.09013), (-0.4316, -2.507, 0.05761), (-0.4483, -2.507, 0.02911), (-0.4686, -2.507, 0.005712), (-0.4918, -2.507, -0.01167), (-0.517, -2.507, -0.02238), (-0.5432, -2.507, -0.02599), (-0.5694, -2.507, -0.02238), (-0.5946, -2.507, -0.01167), (-0.6178, -2.507, 0.005712), (-0.6382, -2.507, 0.02911), (-0.6549, -2.507, 0.05761), (-0.6673, -2.507, 0.09014), (-0.6749, -2.507, 0.1254), (-0.6775, -2.507, 0.1621), (-0.6749, -2.507, 0.1988), (-0.6673, -2.507, 0.2341), (-0.6549, -2.507, 0.2666), (-0.6382, -2.507, 0.2951), (-0.6178, -2.507, 0.3185), (-0.5946, -2.507, 0.3359), (-0.5694, -2.507, 0.3466), (0.5164, -2.507, 0.3502), (0.5425, -2.507, 0.3466), (0.5164, -2.167, 0.4002), (0.5164, -2.507, 0.4002), (0.5495, -2.167, 0.3956), (0.5495, -2.507, 0.3956), (0.5814, -2.167, 0.3821), (0.5814, -2.507, 0.3821), (0.6108, -2.167, 0.3601), (0.6108, -2.507, 0.3601), (0.6365, -2.167, 0.3305), (0.6365, -2.507, 0.3305), (0.6577, -2.167, 0.2944), (0.6577, -2.507, 0.2944), (0.6734, -2.167, 0.2532), (0.6734, -2.507, 0.2532), (0.683, -2.167, 0.2086), (0.683, -2.507, 0.2086), (0.6863, -2.167, 0.1621), (0.6863, -2.507, 0.1621), (0.683, -2.167, 0.1157), (0.683, -2.507, 0.1157), (0.6734, -2.167, 0.07101), (0.6734, -2.507, 0.07101), (0.6577, -2.167, 0.02984), (0.6577, -2.507, 0.02984), (0.6365, -2.507, -0.006238), (0.6108, -2.507, -0.03585), (0.5814, -2.507, -0.05785), (0.5495, -2.507, -0.0714), (0.5164, -2.507, -0.07598), (0.4832, -2.507, -0.0714), (0.4513, -2.507, -0.05785), (0.4219, -2.507, -0.03585), (0.3962, -2.507, -0.006238), (0.375, -2.507, 0.02984), (0.3593, -2.507, 0.07101), (0.3497, -2.507, 0.1157), (0.3464, -2.507, 0.1621), (0.3497, -2.507, 0.2086), (0.3593, -2.507, 0.2532), (0.375, -2.507, 0.2944), (0.3962, -2.167, 0.3305), (0.3962, -2.507, 0.3305), (0.4219, -2.167, 0.3601), (0.4219, -2.507, 0.3601), (0.4513, -2.167, 0.3821), (0.4513, -2.507, 0.3821), (0.4832, -2.167, 0.3956), (0.4832, -2.507, 0.3956), (0.5677, -2.507, 0.3359), (0.591, -2.507, 0.3185), (0.6113, -2.507, 0.2951), (0.628, -2.507, 0.2666), (0.6404, -2.507, 0.2341), (0.6481, -2.507, 0.1988), (0.6506, -2.507, 0.1621), (0.6481, -2.507, 0.1254), (0.6404, -2.507, 0.09013), (0.628, -2.507, 0.05761), (0.6113, -2.507, 0.02911), (0.591, -2.507, 0.005712), (0.5677, -2.507, -0.01167), (0.5425, -2.507, -0.02238), (0.5164, -2.507, -0.02599), (0.4902, -2.507, -0.02238), (0.465, -2.507, -0.01167), (0.4418, -2.507, 0.005712), (0.4214, -2.507, 0.02911), (0.4047, -2.507, 0.05761), (0.3923, -2.507, 0.09014), (0.3847, -2.507, 0.1254), (0.3821, -2.507, 0.1621), (0.3847, -2.507, 0.1988), (0.3923, -2.507, 0.2341), (0.4047, -2.507, 0.2666), (0.4214, -2.507, 0.2951), (0.4418, -2.507, 0.3185), (0.465, -2.507, 0.3359), (0.4902, -2.507, 0.3466), (-0.8661, 1.0, 3.358), (-1.0, 1.0, 3.358), (-0.8661, 3.706, 3.358), (-1.0, 3.706, 3.358), (1.0, 1.093, 3.358), (1.0, 1.0, 3.358), (-1.0, 1.093, 3.358), (0.8918, 1.0, 3.358), (0.8918, 3.706, 3.358), (-0.8661, 3.585, 3.358), (1.0, 3.706, 3.358), (0.8918, 3.585, 3.358), (1.0, 3.585, 3.358), (-1.0, 3.585, 3.358), (-0.8661, 1.093, 3.358), (0.8918, 1.093, 3.358), (-0.8661, 3.59, 3.358), (0.8918, 3.59, 3.358)], [], [(34, 283, 284, 285, 282, 281), (35, 36, 230, 228), (36, 37, 257, 230), (37, 38, 254, 257), (38, 39, 256, 254), (39, 40, 255, 256), (40, 41, 264, 255), (41, 42, 265, 264), (42, 43, 262, 265), (43, 44, 263, 262), (44, 45, 270, 263), (45, 46, 271, 270), (46, 47, 272, 271), (47, 48, 273, 272), (48, 49, 279, 273), (49, 50, 280, 279), (50, 34, 281, 280), (34, 50, 49, 48, 47, 46, 45, 44, 43, 42, 41, 40, 39, 38, 37, 36, 35, 229, 286, 283), (51, 240, 242, 241, 239), (52, 53, 197, 192), (53, 54, 196, 197), (54, 55, 198, 196), (55, 56, 190, 198), (56, 57, 191, 190), (57, 58, 211, 191), (58, 59, 210, 211), (59, 60, 208, 212, 210), (60, 61, 209, 208), (61, 62, 218, 222, 209), (62, 63, 219, 218), (63, 64, 220, 219), (64, 65, 221, 220), (65, 66, 248, 221), (66, 67, 238, 248), (67, 51, 239, 238), (51, 67, 66, 65, 64, 63, 62, 61, 60, 59, 58, 57, 56, 55, 54, 53, 52, 193, 251, 250, 240), (117, 112, 83, 103), (130, 131, 73, 69), (89, 90, 77, 75), (88, 72, 77, 90), (72, 215, 213, 217, 203, 205, 204, 206, 199, 200, 207, 75, 77), (92, 91, 79, 81), (184, 183, 78, 80), (73, 87, 470, 471), (180, 185, 81, 79), (124, 123, 85, 94), (143, 113, 82, 139), (128, 118, 85, 123), (114, 119, 84, 93), (116, 114, 93, 102), (125, 124, 94, 103), (179, 176, 484, 485), (101, 100, 91, 92), (97, 88, 90, 99), (98, 99, 90, 89), (118, 115, 94, 85), (183, 285, 284, 100, 78), (74, 76, 99, 98), (71, 97, 99, 76), (80, 78, 100, 101), (122, 125, 103, 83), (113, 116, 102, 82), (80, 101, 478, 480), (115, 117, 103, 94), (88, 97, 111, 109), (70, 96, 110, 106), (72, 88, 109, 105), (96, 87, 108, 110), (87, 73, 107, 108), (121, 72, 105, 126), (138, 70, 106, 142), (97, 71, 104, 111), (109, 111, 117, 115), (106, 110, 116, 113), (105, 109, 115, 118), (110, 108, 114, 116), (108, 107, 119, 114), (126, 105, 118, 128), (142, 106, 113, 143), (111, 104, 112, 117), (104, 127, 129, 112), (170, 126, 128, 171), (71, 120, 127, 104), (166, 121, 126, 170), (160, 162, 125, 122), (158, 241, 242, 169), (169, 242, 240, 250, 252, 245, 246, 168), (162, 161, 124, 125), (171, 128, 123, 167), (112, 129, 122, 83), (161, 167, 123, 124), (158, 159, 120, 222, 218, 219, 220, 221, 248, 238, 239, 241), (168, 246, 247, 165), (86, 133, 130, 69), (68, 70, 138, 137), (93, 84, 132, 140), (119, 136, 132, 84), (102, 93, 140, 141), (95, 134, 133, 86), (68, 137, 134, 95), (82, 102, 141, 139), (73, 131, 135, 107), (107, 135, 136, 119), (149, 142, 143, 150), (145, 138, 142, 149), (150, 143, 139, 146), (151, 152, 131, 130), (165, 166, 152, 151), (164, 150, 146, 160), (159, 145, 149, 163), (163, 149, 150, 164), (133, 154, 151, 130), (137, 138, 145, 144), (140, 132, 153, 147), (136, 157, 153, 132), (141, 140, 147, 148), (134, 155, 154, 133), (137, 144, 155, 134), (139, 141, 148, 146), (131, 152, 156, 135), (135, 156, 157, 136), (127, 163, 164, 129), (120, 159, 163, 127), (129, 164, 160, 122), (154, 168, 165, 151), (144, 145, 159, 158), (147, 153, 167, 161), (157, 171, 167, 153), (148, 147, 161, 162), (155, 169, 168, 154), (144, 158, 169, 155), (146, 148, 162, 160), (152, 166, 170, 156), (156, 170, 171, 157), (181, 182, 481, 479), (68, 95, 178, 173), (95, 86, 177, 178), (92, 81, 473, 472), (69, 73, 175, 172), (81, 185, 483, 473), (70, 68, 173, 174), (86, 69, 172, 177), (176, 179, 186, 187), (173, 178, 232, 231), (178, 177, 234, 235, 274, 286, 229, 232), (87, 96, 477, 470), (172, 175, 185, 180, 292, 289, 288, 293, 276, 275, 278, 277, 266, 268, 269, 267, 258, 259, 260, 261, 236, 233, 237), (184, 80, 480, 482), (174, 173, 231, 228, 230, 257, 254, 256, 255, 264, 265, 262, 263, 270, 271, 272, 273, 279, 280, 281, 282, 183, 184), (177, 172, 237, 234), (187, 186, 189, 188), (181, 176, 187, 188), (182, 181, 188, 189), (179, 182, 189, 186), (229, 35, 228, 231, 232), (291, 290, 180, 79, 91), (244, 0, 16, 243), (225, 14, 13, 224), (224, 13, 12, 223), (213, 8, 7, 217), (277, 28, 27, 266), (212, 208, 209, 222, 120, 71), (249, 15, 14, 225), (207, 202, 89, 75), (245, 0, 244, 247, 246), (206, 3, 2, 199), (199, 2, 1, 200), (193, 52, 192, 194, 195), (200, 1, 201, 202, 207), (287, 17, 289, 292, 290, 291), (195, 194, 74, 98), (290, 292, 180), (260, 21, 20, 261), (268, 26, 25, 269), (203, 6, 5, 205), (293, 32, 31, 276), (233, 18, 235, 234, 237), (205, 5, 4, 204), (267, 24, 23, 258), (288, 33, 32, 293), (258, 23, 22, 259), (226, 11, 10, 216, 227), (194, 192, 197, 196, 198, 190, 191, 211, 210, 212, 71, 76, 74), (247, 244, 243, 249, 225, 224, 223, 226, 227, 121, 166, 165), (266, 27, 26, 268), (217, 7, 6, 203), (202, 201, 253, 251, 193, 195, 98, 89), (278, 29, 28, 277), (259, 22, 21, 260), (216, 10, 9, 214), (275, 30, 29, 278), (223, 12, 11, 226), (289, 17, 33, 288), (243, 16, 15, 249), (236, 19, 18, 233), (282, 285, 183), (204, 4, 3, 206), (276, 31, 30, 275), (235, 18, 19, 20, 21, 22, 23, 24, 25, 26, 27, 28, 29, 30, 31, 32, 33, 17, 287, 274), (214, 9, 8, 213, 215), (227, 216, 214, 215, 72, 121), (201, 1, 2, 3, 4, 5, 6, 7, 8, 9, 10, 11, 12, 13, 14, 15, 16, 0, 245, 252, 253), (261, 20, 19, 236), (284, 283, 286, 274, 287, 291, 91, 100), (269, 25, 24, 267), (250, 251, 253, 252), (401, 399, 441, 442), (335, 333, 376, 377), (296, 297, 299, 298), (416, 415, 449, 450), (351, 349, 384, 385), (298, 299, 301, 300), (427, 426, 460, 461), (313, 311, 365, 366), (300, 301, 303, 302), (419, 418, 452, 453), (329, 327, 373, 374), (302, 303, 305, 304), (407, 405, 444, 445), (345, 343, 381, 382), (304, 305, 307, 306), (430, 429, 463, 464), (307, 305, 362, 363), (306, 307, 309, 308), (422, 421, 455, 456), (323, 321, 370, 371), (308, 309, 311, 310), (413, 411, 447, 448), (339, 337, 378, 379), (310, 311, 313, 312), (412, 413, 415, 414), (355, 353, 386, 387), (312, 313, 315, 314), (397, 395, 391, 440), (297, 359, 389, 294), (314, 315, 317, 316), (410, 411, 413, 412), (301, 299, 295, 360), (316, 317, 319, 318), (393, 439, 469, 390), (317, 315, 367, 368), (318, 319, 321, 320), (408, 409, 411, 410), (333, 331, 375, 376), (320, 321, 323, 322), (435, 433, 466, 467), (349, 347, 383, 384), (322, 323, 325, 324), (406, 407, 409, 408), (311, 309, 364, 365), (324, 325, 327, 326), (425, 424, 458, 459), (327, 325, 372, 373), (326, 327, 329, 328), (404, 405, 407, 406), (343, 341, 380, 381), (328, 329, 331, 330), (417, 416, 450, 451), (359, 357, 388, 389), (330, 331, 333, 332), (402, 403, 405, 404), (305, 303, 361, 362), (332, 333, 335, 334), (403, 401, 442, 443), (321, 319, 369, 370), (334, 335, 337, 336), (400, 401, 403, 402), (337, 335, 377, 378), (336, 337, 339, 338), (428, 427, 461, 462), (353, 351, 385, 386), (338, 339, 341, 340), (398, 399, 401, 400), (315, 313, 366, 367), (340, 341, 343, 342), (420, 419, 453, 454), (331, 329, 374, 375), (342, 343, 345, 344), (396, 397, 399, 398), (347, 345, 382, 383), (344, 345, 347, 346), (409, 407, 445, 446), (299, 297, 294, 295), (346, 347, 349, 348), (394, 395, 397, 396), (309, 307, 363, 364), (348, 349, 351, 350), (431, 430, 464, 465), (325, 323, 371, 372), (350, 351, 353, 352), (392, 393, 395, 394), (341, 339, 379, 380), (352, 353, 355, 354), (423, 422, 456, 457), (357, 355, 387, 388), (354, 355, 357, 356), (303, 301, 360, 361), (295, 294, 389, 388, 387, 386, 385, 384, 383, 382, 381, 380, 379, 378, 377, 376, 375, 374, 373, 372, 371, 370, 369, 368, 367, 366, 365, 364, 363, 362, 361, 360), (356, 357, 359, 358), (439, 437, 468, 469), (319, 317, 368, 369), (358, 359, 297, 296), (296, 298, 300, 302, 304, 306, 308, 310, 312, 314, 316, 318, 320, 322, 324, 326, 328, 330, 332, 334, 336, 338, 340, 342, 344, 346, 348, 350, 352, 354, 356, 358), (424, 423, 457, 458), (433, 431, 465, 466), (411, 409, 446, 447), (421, 420, 454, 455), (429, 428, 462, 463), (395, 393, 390, 391), (405, 403, 443, 444), (418, 417, 451, 452), (426, 425, 459, 460), (432, 433, 435, 434), (437, 435, 467, 468), (434, 435, 437, 436), (399, 397, 440, 441), (391, 390, 469, 468, 467, 466, 465, 464, 463, 462, 461, 460, 459, 458, 457, 456, 455, 454, 453, 452, 451, 450, 449, 448, 447, 446, 445, 444, 443, 442, 441, 440), (436, 437, 439, 438), (415, 413, 448, 449), (438, 439, 393, 392), (481, 482, 480, 478), (483, 479, 472, 473), (479, 481, 478, 472), (470, 477, 485, 484), (471, 470, 484, 476), (477, 475, 474, 485), (476, 484, 479, 483), (485, 474, 482, 481), (70, 174, 474, 475), (174, 184, 482, 474), (176, 181, 479, 484), (96, 70, 475, 477), (185, 175, 476, 483), (175, 73, 471, 476), (101, 92, 472, 478), (182, 179, 485, 481), (485, 484, 486, 487)])
me_cube.polygons.foreach_set('material_index', [0, 0, 0, 0, 0, 0, 0, 0, 0, 0, 0, 0, 0, 0, 0, 0, 0, 0, 0, 0, 0, 0, 0, 0, 0, 0, 0, 0, 0, 0, 0, 0, 0, 0, 0, 0, 0, 0, 0, 0, 0, 0, 0, 0, 0, 0, 0, 0, 0, 0, 0, 0, 0, 0, 0, 0, 0, 0, 0, 0, 0, 0, 0, 0, 0, 0, 0, 0, 0, 0, 0, 0, 1, 0, 0, 1, 0, 0, 0, 0, 0, 1, 0, 0, 0, 0, 0, 0, 0, 0, 0, 0, 0, 0, 0, 0, 0, 0, 0, 0, 0, 0, 0, 1, 0, 0, 0, 0, 0, 0, 0, 0, 0, 0, 0, 0, 0, 0, 0, 0, 1, 1, 0, 0, 0, 0, 0, 0, 0, 0, 0, 0, 0, 0, 0, 0, 0, 0, 0, 0, 0, 0, 0, 0, 0, 0, 0, 0, 0, 0, 0, 0, 0, 0, 0, 0, 0, 0, 0, 0, 0, 0, 0, 0, 0, 0, 0, 0, 0, 0, 0, 0, 0, 0, 0, 0, 0, 0, 0, 0, 0, 0, 0, 0, 0, 0, 0, 0, 0, 0, 0, 0, 0, 0, 0, 0, 0, 0, 0, 0, 0, 0, 0, 0, 0, 0, 0, 0, 0, 0, 0, 0, 0, 0, 0, 0, 0, 0, 0, 0, 0, 0, 0, 0, 0, 0, 0, 0, 0, 0, 0, 0, 0, 0, 0, 0, 0, 0, 0, 0, 0, 0, 0, 0, 0, 0, 0, 0, 0, 0, 0, 0, 0, 0, 0, 0, 0, 0, 0, 0, 0, 0, 0, 0, 0, 0, 0, 0, 0, 0, 0, 0, 0, 0, 0, 0, 0, 0, 0, 0, 0, 0, 0, 0, 0, 0, 0, 0, 0, 0, 0, 0, 0, 0, 0, 0, 0, 2, 0, 0, 0, 0, 0, 0, 0, 0, 0, 0, 0, 0, 0, 0, 0, 0, 0, 0, 2, 0, 0, 0, 0, 0, 0, 0, 0, 0, 0, 0, 0, 0, 0, 0, 0, 0, 0, 0, 0])
me_cube.materials.append(mat_bodyred)
me_cube.materials.append(mat_windows)
me_cube.materials.append(mat_light)
me_cube.use_remesh_preserve_volume = False
me_cube.use_remesh_preserve_attributes = False
me_cube.use_mirror_vertex_groups = False
me_cube.update()

# ---- objects
ob_cylinder_002 = bpy.data.objects.new('Cylinder.002', me_cylinder_002)
ob_cube = bpy.data.objects.new('Cube', me_cube)
ob_lamp = bpy.data.objects.new('Lamp', light_lamp)
ob_camera = bpy.data.objects.new('Camera', cam_camera)

# ---- transforms, parenting, visibility, modifiers, constraints
ob_cylinder_002.location = (-0.7435, 2.355, 0.238)
ob_cylinder_002.rotation_euler = (-0.0, 1.571, 0.0)
ob_cylinder_002.scale = (0.6586, 0.6586, 0.3381)
ob_cylinder_002.lineart.crease_threshold = 0.0
ob_cube.location = (0.0, 0.0, 0.8573)
ob_cube.scale = (1.0, 1.0, 0.7138)
ob_cube.lock_rotations_4d = False
ob_cube.empty_display_type = 'ARROWS'
ob_cube.lineart.crease_threshold = 0.0
ob_lamp.location = (4.076, 1.005, 5.904)
ob_lamp.rotation_euler = (0.6503, 0.05522, 1.866)
ob_lamp.lock_rotations_4d = False
ob_lamp.empty_display_type = 'ARROWS'
ob_lamp.color = (0.0, 0.0, 0.0, 0.0)
ob_lamp.lineart.crease_threshold = 0.0
ob_camera.location = (7.481, -6.508, 5.344)
ob_camera.rotation_euler = (1.109, 0.0, 0.8149)
ob_camera.lock_rotations_4d = False
ob_camera.empty_display_type = 'ARROWS'
ob_camera.color = (0.0, 0.0, 0.0, 0.0)
ob_camera.display_type = 'WIRE'
ob_camera.lineart.crease_threshold = 0.0

# ---- collection membership
col_collection_1.objects.link(ob_cylinder_002)
col_collection_1.objects.link(ob_cube)
col_collection_1.objects.link(ob_lamp)
col_collection_1.objects.link(ob_camera)

# ---- scene / render settings (as saved in the file)
scene.camera = ob_camera
scene.frame_start = 1; scene.frame_end = 250; scene.frame_set(1)
scene.render.engine = 'CYCLES'
scene.render.resolution_percentage = 50
scene.render.dither_intensity = 0.0
scene.cycles.use_denoising = False
scene.cycles.samples = 128
scene.cycles.sampling_pattern = 'TABULATED_SOBOL'
scene.cycles.light_sampling_threshold = 0.0
scene.cycles.use_adaptive_sampling = False
scene.cycles.use_light_tree = False
scene.cycles.blur_glossy = 0.0
scene.cycles.sample_clamp_indirect = 0.0
scene.view_settings.view_transform = 'Standard'
bpy.context.view_layer.update()
